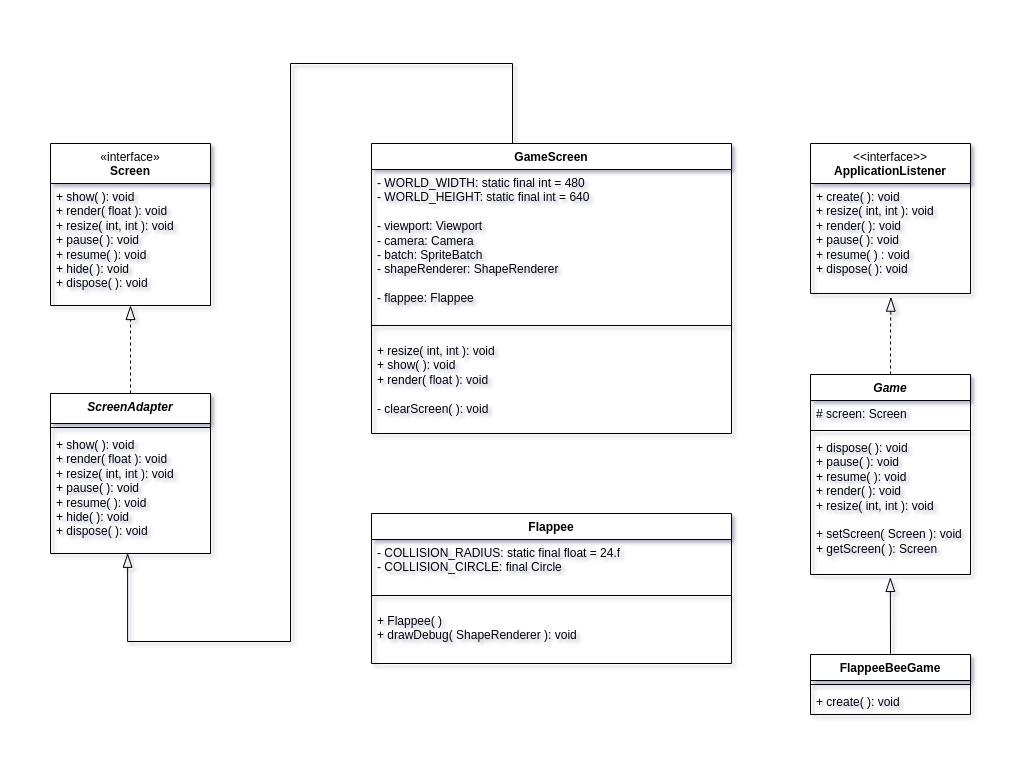

The diagram above was exported from draw.io. Its source (the exported page's mxGraphModel, read from the mxfile embedded in the PNG):
<mxGraphModel dx="1050" dy="509" grid="1" gridSize="10" guides="1" tooltips="1" connect="1" arrows="1" fold="1" page="1" pageScale="1" pageWidth="827" pageHeight="1169" math="0" shadow="0">
  <root>
    <mxCell id="0" />
    <mxCell id="1" parent="0" />
    <mxCell id="6yJnT7C3_uJGVyh9SXdD-27" style="edgeStyle=orthogonalEdgeStyle;rounded=0;orthogonalLoop=1;jettySize=auto;html=1;exitX=0.5;exitY=0;exitDx=0;exitDy=0;entryX=0.482;entryY=0.998;entryDx=0;entryDy=0;entryPerimeter=0;endArrow=blockThin;endFill=0;endSize=12;" parent="1" source="6yJnT7C3_uJGVyh9SXdD-1" target="6yJnT7C3_uJGVyh9SXdD-13" edge="1">
      <mxGeometry relative="1" as="geometry">
        <Array as="points">
          <mxPoint x="542" y="120" />
          <mxPoint x="542" y="40" />
          <mxPoint x="320" y="40" />
          <mxPoint x="320" y="618" />
          <mxPoint x="157" y="618" />
        </Array>
      </mxGeometry>
    </mxCell>
    <mxCell id="6yJnT7C3_uJGVyh9SXdD-1" value="GameScreen" style="swimlane;fontStyle=1;align=center;verticalAlign=top;childLayout=stackLayout;horizontal=1;startSize=26;horizontalStack=0;resizeParent=1;resizeParentMax=0;resizeLast=0;collapsible=1;marginBottom=0;whiteSpace=wrap;html=1;" parent="1" vertex="1">
      <mxGeometry x="401" y="120" width="360" height="290" as="geometry">
        <mxRectangle x="417" y="70" width="110" height="30" as="alternateBounds" />
      </mxGeometry>
    </mxCell>
    <mxCell id="6yJnT7C3_uJGVyh9SXdD-2" value="- WORLD_WIDTH: static final int = 480&lt;br&gt;- WORLD_HEIGHT: static final int = 640&lt;br&gt;&lt;br&gt;- viewport: Viewport&lt;br&gt;- camera: Camera&lt;br&gt;- batch: SpriteBatch&lt;br&gt;- shapeRenderer: ShapeRenderer&lt;br&gt;&lt;br&gt;- flappee: Flappee&lt;br&gt;&lt;br&gt;" style="text;strokeColor=none;fillColor=none;align=left;verticalAlign=top;spacingLeft=4;spacingRight=4;overflow=hidden;rotatable=0;points=[[0,0.5],[1,0.5]];portConstraint=eastwest;whiteSpace=wrap;html=1;" parent="6yJnT7C3_uJGVyh9SXdD-1" vertex="1">
      <mxGeometry y="26" width="360" height="144" as="geometry" />
    </mxCell>
    <mxCell id="6yJnT7C3_uJGVyh9SXdD-3" value="" style="line;strokeWidth=1;fillColor=none;align=left;verticalAlign=middle;spacingTop=-1;spacingLeft=3;spacingRight=3;rotatable=0;labelPosition=right;points=[];portConstraint=eastwest;strokeColor=inherit;" parent="6yJnT7C3_uJGVyh9SXdD-1" vertex="1">
      <mxGeometry y="170" width="360" height="24" as="geometry" />
    </mxCell>
    <mxCell id="6yJnT7C3_uJGVyh9SXdD-4" value="+ resize( int, int ): void&lt;br&gt;+ show( ): void&lt;br&gt;+ render( float ): void&lt;br&gt;&lt;br&gt;- clearScreen( ): void" style="text;strokeColor=none;fillColor=none;align=left;verticalAlign=top;spacingLeft=4;spacingRight=4;overflow=hidden;rotatable=0;points=[[0,0.5],[1,0.5]];portConstraint=eastwest;whiteSpace=wrap;html=1;" parent="6yJnT7C3_uJGVyh9SXdD-1" vertex="1">
      <mxGeometry y="194" width="360" height="96" as="geometry" />
    </mxCell>
    <mxCell id="6yJnT7C3_uJGVyh9SXdD-6" value="&lt;span style=&quot;font-weight: normal;&quot;&gt;«interface»&lt;/span&gt;&lt;br&gt;Screen" style="swimlane;fontStyle=1;align=center;verticalAlign=top;childLayout=stackLayout;horizontal=1;startSize=40;horizontalStack=0;resizeParent=1;resizeParentMax=0;resizeLast=0;collapsible=1;marginBottom=0;whiteSpace=wrap;html=1;" parent="1" vertex="1">
      <mxGeometry x="80" y="120" width="160" height="162" as="geometry" />
    </mxCell>
    <mxCell id="6yJnT7C3_uJGVyh9SXdD-8" value="" style="line;strokeWidth=1;fillColor=none;align=left;verticalAlign=middle;spacingTop=-1;spacingLeft=3;spacingRight=3;rotatable=0;labelPosition=right;points=[];portConstraint=eastwest;strokeColor=inherit;" parent="6yJnT7C3_uJGVyh9SXdD-6" vertex="1">
      <mxGeometry y="40" width="160" as="geometry" />
    </mxCell>
    <mxCell id="6yJnT7C3_uJGVyh9SXdD-9" value="+ show( ): void&lt;br&gt;+ render( float ): void&lt;br&gt;+ resize( int, int ): void&lt;br&gt;+ pause( ): void&lt;br&gt;+ resume( ): void&lt;br&gt;+ hide( ): void&lt;br&gt;+ dispose( ): void" style="text;strokeColor=none;fillColor=none;align=left;verticalAlign=top;spacingLeft=4;spacingRight=4;overflow=hidden;rotatable=0;points=[[0,0.5],[1,0.5]];portConstraint=eastwest;whiteSpace=wrap;html=1;" parent="6yJnT7C3_uJGVyh9SXdD-6" vertex="1">
      <mxGeometry y="40" width="160" height="122" as="geometry" />
    </mxCell>
    <mxCell id="6yJnT7C3_uJGVyh9SXdD-29" style="edgeStyle=orthogonalEdgeStyle;rounded=0;orthogonalLoop=1;jettySize=auto;html=1;exitX=0.5;exitY=0;exitDx=0;exitDy=0;endArrow=blockThin;endFill=0;endSize=12;dashed=1;" parent="1" source="6yJnT7C3_uJGVyh9SXdD-10" target="6yJnT7C3_uJGVyh9SXdD-6" edge="1">
      <mxGeometry relative="1" as="geometry" />
    </mxCell>
    <mxCell id="6yJnT7C3_uJGVyh9SXdD-10" value="&lt;i&gt;ScreenAdapter&lt;/i&gt;" style="swimlane;fontStyle=1;align=center;verticalAlign=top;childLayout=stackLayout;horizontal=1;startSize=30;horizontalStack=0;resizeParent=1;resizeParentMax=0;resizeLast=0;collapsible=1;marginBottom=0;whiteSpace=wrap;html=1;" parent="1" vertex="1">
      <mxGeometry x="80" y="370" width="160" height="160" as="geometry" />
    </mxCell>
    <mxCell id="6yJnT7C3_uJGVyh9SXdD-12" value="" style="line;strokeWidth=1;fillColor=none;align=left;verticalAlign=middle;spacingTop=-1;spacingLeft=3;spacingRight=3;rotatable=0;labelPosition=right;points=[];portConstraint=eastwest;strokeColor=inherit;" parent="6yJnT7C3_uJGVyh9SXdD-10" vertex="1">
      <mxGeometry y="30" width="160" height="8" as="geometry" />
    </mxCell>
    <mxCell id="6yJnT7C3_uJGVyh9SXdD-13" value="+ show( ): void&lt;br style=&quot;border-color: var(--border-color);&quot;&gt;+ render( float ): void&lt;br style=&quot;border-color: var(--border-color);&quot;&gt;+ resize( int, int ): void&lt;br style=&quot;border-color: var(--border-color);&quot;&gt;+ pause( ): void&lt;br style=&quot;border-color: var(--border-color);&quot;&gt;+ resume( ): void&lt;br style=&quot;border-color: var(--border-color);&quot;&gt;+ hide( ): void&lt;br style=&quot;border-color: var(--border-color);&quot;&gt;+ dispose( ): void" style="text;strokeColor=none;fillColor=none;align=left;verticalAlign=top;spacingLeft=4;spacingRight=4;overflow=hidden;rotatable=0;points=[[0,0.5],[1,0.5]];portConstraint=eastwest;whiteSpace=wrap;html=1;" parent="6yJnT7C3_uJGVyh9SXdD-10" vertex="1">
      <mxGeometry y="38" width="160" height="122" as="geometry" />
    </mxCell>
    <mxCell id="6yJnT7C3_uJGVyh9SXdD-15" value="Flappee" style="swimlane;fontStyle=1;align=center;verticalAlign=top;childLayout=stackLayout;horizontal=1;startSize=26;horizontalStack=0;resizeParent=1;resizeParentMax=0;resizeLast=0;collapsible=1;marginBottom=0;whiteSpace=wrap;html=1;" parent="1" vertex="1">
      <mxGeometry x="401" y="490" width="360" height="150" as="geometry" />
    </mxCell>
    <mxCell id="6yJnT7C3_uJGVyh9SXdD-16" value="- COLLISION_RADIUS: static final float = 24.f&lt;br&gt;- COLLISION_CIRCLE: final Circle&lt;br&gt;&lt;br&gt;- x, y: float = 0" style="text;strokeColor=none;fillColor=none;align=left;verticalAlign=top;spacingLeft=4;spacingRight=4;overflow=hidden;rotatable=0;points=[[0,0.5],[1,0.5]];portConstraint=eastwest;whiteSpace=wrap;html=1;" parent="6yJnT7C3_uJGVyh9SXdD-15" vertex="1">
      <mxGeometry y="26" width="360" height="44" as="geometry" />
    </mxCell>
    <mxCell id="6yJnT7C3_uJGVyh9SXdD-17" value="" style="line;strokeWidth=1;fillColor=none;align=left;verticalAlign=middle;spacingTop=-1;spacingLeft=3;spacingRight=3;rotatable=0;labelPosition=right;points=[];portConstraint=eastwest;strokeColor=inherit;" parent="6yJnT7C3_uJGVyh9SXdD-15" vertex="1">
      <mxGeometry y="70" width="360" height="24" as="geometry" />
    </mxCell>
    <mxCell id="6yJnT7C3_uJGVyh9SXdD-18" value="+ Flappee( )&lt;br&gt;+ drawDebug( ShapeRenderer ): void" style="text;strokeColor=none;fillColor=none;align=left;verticalAlign=top;spacingLeft=4;spacingRight=4;overflow=hidden;rotatable=0;points=[[0,0.5],[1,0.5]];portConstraint=eastwest;whiteSpace=wrap;html=1;" parent="6yJnT7C3_uJGVyh9SXdD-15" vertex="1">
      <mxGeometry y="94" width="360" height="56" as="geometry" />
    </mxCell>
    <mxCell id="g80DKLFBTCCYEabVlOF0-18" style="edgeStyle=orthogonalEdgeStyle;rounded=0;orthogonalLoop=1;jettySize=auto;html=1;entryX=0.499;entryY=1.021;entryDx=0;entryDy=0;entryPerimeter=0;endArrow=blockThin;endFill=0;endSize=12;" edge="1" parent="1" source="g80DKLFBTCCYEabVlOF0-5" target="g80DKLFBTCCYEabVlOF0-12">
      <mxGeometry relative="1" as="geometry">
        <Array as="points">
          <mxPoint x="920" y="630" />
          <mxPoint x="920" y="630" />
        </Array>
      </mxGeometry>
    </mxCell>
    <mxCell id="g80DKLFBTCCYEabVlOF0-5" value="FlappeeBeeGame" style="swimlane;fontStyle=1;align=center;verticalAlign=top;childLayout=stackLayout;horizontal=1;startSize=26;horizontalStack=0;resizeParent=1;resizeParentMax=0;resizeLast=0;collapsible=1;marginBottom=0;whiteSpace=wrap;html=1;" vertex="1" parent="1">
      <mxGeometry x="840" y="631" width="160" height="60" as="geometry" />
    </mxCell>
    <mxCell id="g80DKLFBTCCYEabVlOF0-7" value="" style="line;strokeWidth=1;fillColor=none;align=left;verticalAlign=middle;spacingTop=-1;spacingLeft=3;spacingRight=3;rotatable=0;labelPosition=right;points=[];portConstraint=eastwest;strokeColor=inherit;" vertex="1" parent="g80DKLFBTCCYEabVlOF0-5">
      <mxGeometry y="26" width="160" height="8" as="geometry" />
    </mxCell>
    <mxCell id="g80DKLFBTCCYEabVlOF0-8" value="+ create( ): void" style="text;strokeColor=none;fillColor=none;align=left;verticalAlign=top;spacingLeft=4;spacingRight=4;overflow=hidden;rotatable=0;points=[[0,0.5],[1,0.5]];portConstraint=eastwest;whiteSpace=wrap;html=1;" vertex="1" parent="g80DKLFBTCCYEabVlOF0-5">
      <mxGeometry y="34" width="160" height="26" as="geometry" />
    </mxCell>
    <mxCell id="g80DKLFBTCCYEabVlOF0-17" style="edgeStyle=orthogonalEdgeStyle;rounded=0;orthogonalLoop=1;jettySize=auto;html=1;dashed=1;endArrow=blockThin;endFill=0;endSize=12;entryX=0.503;entryY=1.033;entryDx=0;entryDy=0;entryPerimeter=0;" edge="1" parent="1" source="g80DKLFBTCCYEabVlOF0-9" target="g80DKLFBTCCYEabVlOF0-16">
      <mxGeometry relative="1" as="geometry">
        <mxPoint x="920" y="310" as="targetPoint" />
        <Array as="points">
          <mxPoint x="920" y="310" />
          <mxPoint x="920" y="310" />
        </Array>
      </mxGeometry>
    </mxCell>
    <mxCell id="g80DKLFBTCCYEabVlOF0-9" value="&lt;i&gt;Game&lt;/i&gt;" style="swimlane;fontStyle=1;align=center;verticalAlign=top;childLayout=stackLayout;horizontal=1;startSize=26;horizontalStack=0;resizeParent=1;resizeParentMax=0;resizeLast=0;collapsible=1;marginBottom=0;whiteSpace=wrap;html=1;" vertex="1" parent="1">
      <mxGeometry x="840" y="351" width="160" height="200" as="geometry" />
    </mxCell>
    <mxCell id="g80DKLFBTCCYEabVlOF0-10" value="# screen: Screen" style="text;strokeColor=none;fillColor=none;align=left;verticalAlign=top;spacingLeft=4;spacingRight=4;overflow=hidden;rotatable=0;points=[[0,0.5],[1,0.5]];portConstraint=eastwest;whiteSpace=wrap;html=1;" vertex="1" parent="g80DKLFBTCCYEabVlOF0-9">
      <mxGeometry y="26" width="160" height="26" as="geometry" />
    </mxCell>
    <mxCell id="g80DKLFBTCCYEabVlOF0-11" value="" style="line;strokeWidth=1;fillColor=none;align=left;verticalAlign=middle;spacingTop=-1;spacingLeft=3;spacingRight=3;rotatable=0;labelPosition=right;points=[];portConstraint=eastwest;strokeColor=inherit;" vertex="1" parent="g80DKLFBTCCYEabVlOF0-9">
      <mxGeometry y="52" width="160" height="8" as="geometry" />
    </mxCell>
    <mxCell id="g80DKLFBTCCYEabVlOF0-12" value="+ dispose( ): void&lt;br&gt;+ pause( ): void&lt;br&gt;+ resume( ): void&lt;br&gt;+ render( ): void&lt;br&gt;+ resize( int, int ): void&lt;br&gt;&lt;br&gt;+ setScreen( Screen ): void&lt;br&gt;+ getScreen( ): Screen" style="text;strokeColor=none;fillColor=none;align=left;verticalAlign=top;spacingLeft=4;spacingRight=4;overflow=hidden;rotatable=0;points=[[0,0.5],[1,0.5]];portConstraint=eastwest;whiteSpace=wrap;html=1;" vertex="1" parent="g80DKLFBTCCYEabVlOF0-9">
      <mxGeometry y="60" width="160" height="140" as="geometry" />
    </mxCell>
    <mxCell id="g80DKLFBTCCYEabVlOF0-13" value="&lt;span style=&quot;font-weight: normal;&quot;&gt;&amp;lt;&amp;lt;interface&amp;gt;&amp;gt;&lt;/span&gt;&lt;br&gt;ApplicationListener" style="swimlane;fontStyle=1;align=center;verticalAlign=top;childLayout=stackLayout;horizontal=1;startSize=40;horizontalStack=0;resizeParent=1;resizeParentMax=0;resizeLast=0;collapsible=1;marginBottom=0;whiteSpace=wrap;html=1;" vertex="1" parent="1">
      <mxGeometry x="840" y="120" width="160" height="150" as="geometry" />
    </mxCell>
    <mxCell id="g80DKLFBTCCYEabVlOF0-15" value="" style="line;strokeWidth=1;fillColor=none;align=left;verticalAlign=middle;spacingTop=-1;spacingLeft=3;spacingRight=3;rotatable=0;labelPosition=right;points=[];portConstraint=eastwest;strokeColor=inherit;" vertex="1" parent="g80DKLFBTCCYEabVlOF0-13">
      <mxGeometry y="40" width="160" as="geometry" />
    </mxCell>
    <mxCell id="g80DKLFBTCCYEabVlOF0-16" value="+ create( ): void&lt;br&gt;+ resize( int, int ): void&lt;br&gt;+ render( ): void&lt;br&gt;+ pause( ): void&lt;br&gt;+ resume( ) : void&lt;br&gt;+ dispose( ): void" style="text;strokeColor=none;fillColor=none;align=left;verticalAlign=top;spacingLeft=4;spacingRight=4;overflow=hidden;rotatable=0;points=[[0,0.5],[1,0.5]];portConstraint=eastwest;whiteSpace=wrap;html=1;" vertex="1" parent="g80DKLFBTCCYEabVlOF0-13">
      <mxGeometry y="40" width="160" height="110" as="geometry" />
    </mxCell>
  </root>
</mxGraphModel>